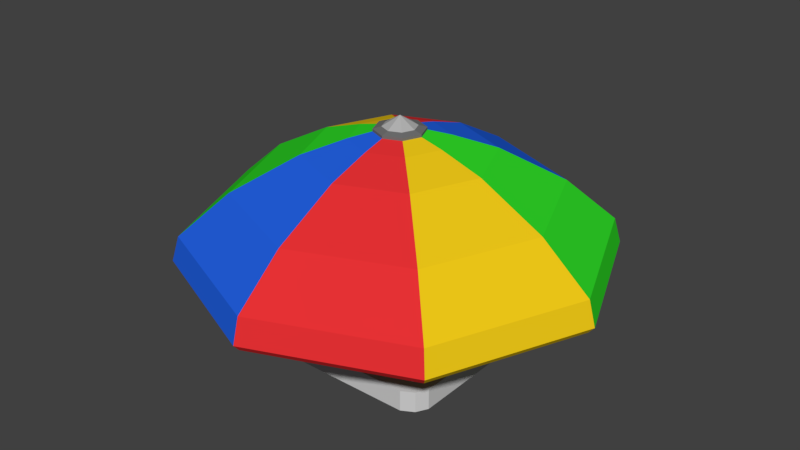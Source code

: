 # Source: REAL_UmbrellaHat.blend  (saved by Blender 2.79.0; exported with 4.5.12 LTS)
import bpy
from mathutils import Matrix  # noqa: F401  (used for matrix-valued properties, if any)

bpy.ops.wm.read_factory_settings(use_empty=True)
scene = bpy.context.scene
scene.name = 'Scene'

# ---- collections
col_collection_1 = bpy.data.collections.new('Collection 1'); scene.collection.children.link(col_collection_1)

# ---- materials (node trees are filled in below, after node groups)
mat_material_006 = bpy.data.materials.new('Material.006')
mat_material_006.alpha_threshold = 0.0
mat_material_006.use_transparent_shadow = False
mat_material_006.diffuse_color = (0.1679, 0.1679, 0.1679, 1.0)
mat_material_006.roughness = 0.5
mat_material_007 = bpy.data.materials.new('Material.007')
mat_material_007.alpha_threshold = 0.0
mat_material_007.use_transparent_shadow = False
mat_material_007.diffuse_color = (0.6383, 0.6383, 0.6383, 1.0)
mat_material_007.roughness = 0.5
mat_material_001 = bpy.data.materials.new('Material.001')
mat_material_001.alpha_threshold = 0.0
mat_material_001.use_transparent_shadow = False
mat_material_001.diffuse_color = (0.448, 0.448, 0.448, 1.0)
mat_material_001.roughness = 0.5
mat_material_002 = bpy.data.materials.new('Material.002')
mat_material_002.alpha_threshold = 0.0
mat_material_002.use_transparent_shadow = False
mat_material_002.diffuse_color = (0.8, 0.03104, 0.03462, 1.0)
mat_material_002.roughness = 0.5
mat_material_003 = bpy.data.materials.new('Material.003')
mat_material_003.alpha_threshold = 0.0
mat_material_003.use_transparent_shadow = False
mat_material_003.diffuse_color = (0.8689, 0.5841, 0.00937, 1.0)
mat_material_003.roughness = 0.5
mat_material_004 = bpy.data.materials.new('Material.004')
mat_material_004.alpha_threshold = 0.0
mat_material_004.use_transparent_shadow = False
mat_material_004.diffuse_color = (0.03222, 0.7484, 0.02356, 1.0)
mat_material_004.roughness = 0.5
mat_material_005 = bpy.data.materials.new('Material.005')
mat_material_005.alpha_threshold = 0.0
mat_material_005.use_transparent_shadow = False
mat_material_005.diffuse_color = (0.01814, 0.1269, 0.8, 1.0)
mat_material_005.roughness = 0.5
mat_material_008 = bpy.data.materials.new('Material.008')
mat_material_008.alpha_threshold = 0.0
mat_material_008.use_transparent_shadow = False
mat_material_008.diffuse_color = (0.1679, 0.1679, 0.1679, 1.0)
mat_material_008.roughness = 0.5

# ---- material node trees

# ---- world
world_world = bpy.data.worlds.new('World'); scene.world = world_world
world_world.color = (0.05088, 0.05088, 0.05088)
world_world.use_sun_shadow = False
world_world.sun_shadow_jitter_overblur = 0.0
world_world.cycles.sampling_method = 'MANUAL'

# ---- meshes
me_cylinder = bpy.data.meshes.new('Cylinder')
me_cylinder.from_pydata([(-1.252, 0.07411, 0.2553), (-1.659, 0.07411, 1.956), (-1.224, 0.06844, 0.2619), (-1.631, 0.06844, 1.963), (-1.2, 0.05228, 0.2675), (-1.608, 0.05228, 1.969), (-1.185, 0.0281, 0.2713), (-1.592, 0.0281, 1.972), (-1.179, -0.0004244, 0.2726), (-1.587, -0.0004244, 1.974), (-1.185, -0.02895, 0.2713), (-1.592, -0.02895, 1.972), (-1.2, -0.05313, 0.2675), (-1.608, -0.05313, 1.969), (-1.224, -0.06929, 0.2619), (-1.631, -0.06929, 1.963), (-1.252, -0.07496, 0.2553), (-1.659, -0.07496, 1.956), (-1.279, -0.06929, 0.2486), (-1.687, -0.06929, 1.95), (-1.303, -0.05313, 0.243), (-1.71, -0.05313, 1.944), (-1.319, -0.02895, 0.2392), (-1.726, -0.02895, 1.94), (-1.324, -0.0004244, 0.2379), (-1.732, -0.0004244, 1.939), (-1.319, 0.0281, 0.2392), (-1.726, 0.0281, 1.94), (-1.303, 0.05228, 0.243), (-1.71, 0.05228, 1.944), (-1.279, 0.06844, 0.2486), (-1.687, 0.06844, 1.95), (1.252, 0.07411, 0.2553), (1.659, 0.07411, 1.956), (1.224, 0.06844, 0.2619), (1.631, 0.06844, 1.963), (1.2, 0.05228, 0.2675), (1.608, 0.05228, 1.969), (1.185, 0.0281, 0.2713), (1.592, 0.0281, 1.972), (1.179, -0.0004244, 0.2726), (1.587, -0.0004244, 1.974), (1.185, -0.02895, 0.2713), (1.592, -0.02895, 1.972), (1.2, -0.05313, 0.2675), (1.608, -0.05313, 1.969), (1.224, -0.06929, 0.2619), (1.631, -0.06929, 1.963), (1.252, -0.07496, 0.2553), (1.659, -0.07496, 1.956), (1.279, -0.06929, 0.2486), (1.687, -0.06929, 1.95), (1.303, -0.05313, 0.243), (1.71, -0.05313, 1.944), (1.319, -0.02895, 0.2392), (1.726, -0.02895, 1.94), (1.324, -0.0004244, 0.2379), (1.732, -0.0004244, 1.939), (1.319, 0.0281, 0.2392), (1.726, 0.0281, 1.94), (1.303, 0.05228, 0.243), (1.71, 0.05228, 1.944), (1.279, 0.06844, 0.2486), (1.687, 0.06844, 1.95), (-0.07454, -1.252, 0.2553), (-0.07454, -1.66, 1.956), (-0.06886, -1.224, 0.2619), (-0.06886, -1.632, 1.963), (-0.05271, -1.201, 0.2675), (-0.05271, -1.608, 1.969), (-0.02852, -1.185, 0.2713), (-0.02852, -1.593, 1.972), (3.677e-10, -1.18, 0.2726), (1.178e-07, -1.587, 1.974), (0.02852, -1.185, 0.2713), (0.02852, -1.593, 1.972), (0.05271, -1.201, 0.2675), (0.05271, -1.608, 1.969), (0.06886, -1.224, 0.2619), (0.06886, -1.632, 1.963), (0.07454, -1.252, 0.2553), (0.07454, -1.66, 1.956), (0.06886, -1.28, 0.2486), (0.06886, -1.687, 1.95), (0.05271, -1.303, 0.243), (0.05271, -1.711, 1.944), (0.02852, -1.319, 0.2392), (0.02852, -1.727, 1.94), (3.677e-10, -1.325, 0.2379), (1.178e-07, -1.732, 1.939), (-0.02852, -1.319, 0.2392), (-0.02852, -1.727, 1.94), (-0.05271, -1.303, 0.243), (-0.05271, -1.711, 1.944), (-0.06886, -1.28, 0.2486), (-0.06886, -1.687, 1.95), (-0.07454, 1.251, 0.2553), (-0.07454, 1.659, 1.956), (-0.06886, 1.224, 0.2619), (-0.06886, 1.631, 1.963), (-0.05271, 1.2, 0.2675), (-0.05271, 1.607, 1.969), (-0.02852, 1.184, 0.2713), (-0.02852, 1.592, 1.972), (3.677e-10, 1.179, 0.2726), (3.677e-10, 1.586, 1.974), (0.02852, 1.184, 0.2713), (0.02852, 1.592, 1.972), (0.05271, 1.2, 0.2675), (0.05271, 1.607, 1.969), (0.06886, 1.224, 0.2619), (0.06886, 1.631, 1.963), (0.07454, 1.251, 0.2553), (0.07454, 1.659, 1.956), (0.06886, 1.279, 0.2486), (0.06886, 1.686, 1.95), (0.05271, 1.303, 0.243), (0.05271, 1.71, 1.944), (0.02852, 1.318, 0.2392), (0.02852, 1.726, 1.94), (-1.17e-07, 1.324, 0.2379), (3.677e-10, 1.731, 1.939), (-0.02852, 1.318, 0.2392), (-0.02852, 1.726, 1.94), (-0.05271, 1.303, 0.243), (-0.05271, 1.71, 1.944), (-0.06886, 1.279, 0.2486), (-0.06886, 1.686, 1.95)], [], [(0, 1, 3, 2), (2, 3, 5, 4), (4, 5, 7, 6), (6, 7, 9, 8), (8, 9, 11, 10), (10, 11, 13, 12), (12, 13, 15, 14), (14, 15, 17, 16), (16, 17, 19, 18), (18, 19, 21, 20), (20, 21, 23, 22), (22, 23, 25, 24), (24, 25, 27, 26), (26, 27, 29, 28), (3, 1, 31, 29, 27, 25, 23, 21, 19, 17, 15, 13, 11, 9, 7, 5), (28, 29, 31, 30), (30, 31, 1, 0), (0, 2, 4, 6, 8, 10, 12, 14, 16, 18, 20, 22, 24, 26, 28, 30), (32, 34, 35, 33), (34, 36, 37, 35), (36, 38, 39, 37), (38, 40, 41, 39), (40, 42, 43, 41), (42, 44, 45, 43), (44, 46, 47, 45), (46, 48, 49, 47), (48, 50, 51, 49), (50, 52, 53, 51), (52, 54, 55, 53), (54, 56, 57, 55), (56, 58, 59, 57), (58, 60, 61, 59), (35, 37, 39, 41, 43, 45, 47, 49, 51, 53, 55, 57, 59, 61, 63, 33), (60, 62, 63, 61), (62, 32, 33, 63), (32, 62, 60, 58, 56, 54, 52, 50, 48, 46, 44, 42, 40, 38, 36, 34), (64, 65, 67, 66), (66, 67, 69, 68), (68, 69, 71, 70), (70, 71, 73, 72), (72, 73, 75, 74), (74, 75, 77, 76), (76, 77, 79, 78), (78, 79, 81, 80), (80, 81, 83, 82), (82, 83, 85, 84), (84, 85, 87, 86), (86, 87, 89, 88), (88, 89, 91, 90), (90, 91, 93, 92), (67, 65, 95, 93, 91, 89, 87, 85, 83, 81, 79, 77, 75, 73, 71, 69), (92, 93, 95, 94), (94, 95, 65, 64), (64, 66, 68, 70, 72, 74, 76, 78, 80, 82, 84, 86, 88, 90, 92, 94), (96, 98, 99, 97), (98, 100, 101, 99), (100, 102, 103, 101), (102, 104, 105, 103), (104, 106, 107, 105), (106, 108, 109, 107), (108, 110, 111, 109), (110, 112, 113, 111), (112, 114, 115, 113), (114, 116, 117, 115), (116, 118, 119, 117), (118, 120, 121, 119), (120, 122, 123, 121), (122, 124, 125, 123), (99, 101, 103, 105, 107, 109, 111, 113, 115, 117, 119, 121, 123, 125, 127, 97), (124, 126, 127, 125), (126, 96, 97, 127), (96, 126, 124, 122, 120, 118, 116, 114, 112, 110, 108, 106, 104, 102, 100, 98)])
me_cylinder.materials.append(mat_material_006)
me_cylinder.use_remesh_preserve_volume = False
me_cylinder.use_remesh_preserve_attributes = False
me_cylinder.use_mirror_vertex_groups = False
me_cylinder.update()
me_cube_002 = bpy.data.meshes.new('Cube.002')
me_cube_002.from_pydata([(-0.9436, -0.9377, 0.02433), (-0.9436, -0.9377, 0.2178), (-0.9436, 0.9377, 0.02433), (-0.9436, 0.9377, 0.2178), (0.9436, -0.9377, 0.02433), (0.9436, -0.9377, 0.2178), (0.9436, 0.9377, 0.02433), (0.9436, 0.9377, 0.2178), (0.8333, 1.0, 0.02433), (-0.8333, 1.0, 0.02433), (-0.8333, 1.0, 0.2178), (0.8333, 1.0, 0.2178), (-0.8333, -1.0, 0.02433), (0.8333, -1.0, 0.02433), (0.8333, -1.0, 0.2178), (-0.8333, -1.0, 0.2178), (-1.0, 0.8333, 0.02433), (-1.0, -0.8333, 0.02433), (-1.0, -0.8333, 0.2178), (-1.0, 0.8333, 0.2178), (1.0, -0.8333, 0.02433), (1.0, 0.8333, 0.02433), (1.0, 0.8333, 0.2178), (1.0, -0.8333, 0.2178), (0.8333, 0.8333, 0.2178), (0.8333, -0.8333, 0.2178), (-0.8333, 0.8333, 0.2178), (-0.8333, -0.8333, 0.2178), (-0.8333, 0.8333, 0.02433), (-0.8333, -0.8333, 0.02433), (0.8333, 0.8333, 0.02433), (0.8333, -0.8333, 0.02433), (-0.08333, -1.0, 0.02433), (0.08333, -1.0, 0.02433), (0.08333, -1.0, 0.2178), (-0.08333, -1.0, 0.2178), (0.08333, -0.8333, 0.02433), (-0.08333, -0.8333, 0.02433), (-0.08333, -0.8333, 0.2178), (0.08333, -0.8333, 0.2178), (0.08333, 1.0, 0.02433), (-0.08333, 1.0, 0.02433), (-0.08333, 1.0, 0.2178), (0.08333, 1.0, 0.2178), (0.08333, 0.8333, 0.02433), (-0.08333, 0.8333, 0.02433), (-0.08333, 0.8333, 0.2178), (0.08333, 0.8333, 0.2178), (1.0, -0.08333, 0.02433), (1.0, 0.08333, 0.02433), (1.0, 0.08333, 0.2178), (1.0, -0.08333, 0.2178), (0.8333, 0.08333, 0.2178), (0.8333, -0.08333, 0.2178), (0.8333, 0.08333, 0.02433), (0.8333, -0.08333, 0.02433), (-1.0, 0.08333, 0.02433), (-1.0, -0.08333, 0.02433), (-1.0, -0.08333, 0.2178), (-1.0, 0.08333, 0.2178), (-0.8333, 0.08333, 0.2178), (-0.8333, -0.08333, 0.2178), (-0.8333, 0.08333, 0.02433), (-0.8333, -0.08333, 0.02433)], [], [(16, 19, 3, 2), (8, 11, 7, 6), (20, 23, 5, 4), (31, 20, 4, 13), (12, 15, 1, 0), (23, 25, 14, 5), (38, 27, 15, 35), (27, 18, 1, 15), (36, 31, 13, 33), (4, 5, 14, 13), (32, 35, 15, 12), (17, 29, 12, 0), (40, 43, 11, 8), (40, 8, 30, 44), (2, 3, 10, 9), (2, 9, 28, 16), (42, 10, 26, 46), (7, 11, 24, 22), (51, 53, 25, 23), (57, 63, 29, 17), (10, 3, 19, 26), (8, 6, 21, 30), (55, 48, 20, 31), (6, 7, 22, 21), (48, 51, 23, 20), (0, 1, 18, 17), (56, 59, 19, 16), (60, 62, 28, 26), (45, 46, 26, 28), (52, 24, 30, 54), (37, 29, 27, 38), (31, 36, 39, 25), (36, 37, 38, 39), (13, 14, 34, 33), (33, 34, 35, 32), (29, 37, 32, 12), (37, 36, 33, 32), (25, 39, 34, 14), (39, 38, 35, 34), (30, 24, 47, 44), (44, 47, 46, 45), (11, 43, 47, 24), (43, 42, 46, 47), (9, 41, 45, 28), (41, 40, 44, 45), (9, 10, 42, 41), (41, 42, 43, 40), (25, 53, 55, 31), (53, 52, 54, 55), (21, 22, 50, 49), (49, 50, 51, 48), (30, 21, 49, 54), (54, 49, 48, 55), (22, 24, 52, 50), (50, 52, 53, 51), (27, 29, 63, 61), (61, 63, 62, 60), (17, 18, 58, 57), (57, 58, 59, 56), (61, 58, 18, 27), (26, 19, 59, 60), (60, 59, 58, 61), (16, 28, 62, 56), (56, 62, 63, 57)])
me_cube_002.materials.append(mat_material_007)
me_cube_002.use_remesh_preserve_volume = False
me_cube_002.use_remesh_preserve_attributes = False
me_cube_002.use_mirror_vertex_groups = False
me_cube_002.update()
me_cone = bpy.data.meshes.new('Cone')
me_cone.from_pydata([(1.978e-09, 1.997, 0.8032), (1.412, 1.412, 0.8032), (1.997, -9.354e-08, 0.8032), (1.412, -1.412, 0.8032), (-1.726e-07, -1.997, 0.8032), (-1.412, -1.412, 0.8032), (-1.997, 1.756e-08, 0.8032), (-1.412, 1.412, 0.8032), (9.084e-09, -8.3e-09, 1.717), (-1.373, -1.373, 0.7388), (-1.321e-07, -1.942, 0.7388), (1.373, -1.373, 0.7388), (1.942, -1.059e-07, 0.7388), (1.373, 1.373, 0.7388), (3.774e-08, 1.942, 0.7388), (-1.373, 1.373, 0.7388), (-1.942, 2.184e-09, 0.7388), (1.466, -7.211e-08, 1.436), (1.037, 1.037, 1.436), (2.298e-08, 1.466, 1.436), (-1.466, 9.448e-09, 1.436), (-1.037, -1.037, 1.436), (-1.052e-07, -1.466, 1.436), (1.037, -1.037, 1.436), (-1.037, 1.037, 1.436), (-1.208, -1.208, 0.9502), (1.208, -1.208, 0.9502), (1.708, -1.028e-07, 0.9502), (1.208, 1.208, 0.9502), (6.562e-08, 1.708, 0.9502), (-1.208, 1.208, 0.9502), (-1.708, -7.776e-09, 0.9502), (-8.368e-08, -1.708, 0.9502), (-1.044, -1.044, 1.236), (1.044, -1.044, 1.236), (1.476, -9.44e-08, 1.236), (1.044, 1.044, 1.236), (6.846e-08, 1.476, 1.236), (-1.044, 1.044, 1.236), (-1.476, -1.229e-08, 1.236), (-6.057e-08, -1.476, 1.236), (-0.8399, -0.8399, 1.403), (0.8399, -0.8399, 1.403), (1.188, -8.701e-08, 1.403), (0.8399, 0.8399, 1.403), (6.352e-08, 1.188, 1.403), (-0.8399, 0.8399, 1.403), (-1.188, -2.093e-08, 1.403), (-4.032e-08, -1.188, 1.403), (-0.5503, -0.5503, 1.546), (0.5503, -0.5503, 1.546), (0.7782, -6.009e-08, 1.546), (0.5503, 0.5503, 1.546), (4.534e-08, 0.7782, 1.546), (-0.5503, 0.5503, 1.546), (-0.7782, -1.679e-08, 1.546), (-2.27e-08, -0.7782, 1.546), (1.931, -9.188e-08, 1.039), (1.365, 1.365, 1.039), (-1.931, 1.553e-08, 1.039), (-1.365, -1.365, 1.039), (-1.509e-07, -1.931, 1.039), (1.365, -1.365, 1.039), (-1.365, 1.365, 1.039), (1.788e-08, 1.931, 1.039), (0.8509, -4.522e-08, 1.767), (0.6017, 0.6017, 1.767), (-0.8509, 2.127e-09, 1.767), (-0.6017, -0.6017, 1.767), (-5.602e-08, -0.8509, 1.767), (0.6017, -0.6017, 1.767), (-0.6017, 0.6017, 1.767), (1.837e-08, 0.8509, 1.767), (4.703e-09, 0.4472, 1.902), (0.4472, -2.85e-08, 1.902), (0.3162, 0.3162, 1.902), (-0.4472, -3.62e-09, 1.902), (-0.3162, -0.3162, 1.902), (-3.439e-08, -0.4472, 1.902), (0.3162, -0.3162, 1.902), (-0.3162, 0.3162, 1.902), (-1.087e-09, 0.2334, 1.957), (0.2334, -2.46e-08, 1.957), (0.1651, 0.1651, 1.957), (-0.2334, -1.161e-08, 1.957), (-0.1651, -0.1651, 1.957), (-2.149e-08, -0.2334, 1.957), (0.1651, -0.1651, 1.957), (-0.1651, 0.1651, 1.957), (-3.138e-09, 0.1577, 2.001), (8.187e-09, -7.967e-09, 2.098), (-1.087e-09, 0.2334, 1.981), (0.1577, -2.322e-08, 2.001), (0.1115, 0.1115, 2.001), (-0.1577, -1.444e-08, 2.001), (-0.1115, -0.1115, 2.001), (-1.693e-08, -0.1577, 2.001), (0.1115, -0.1115, 2.001), (-0.1115, 0.1115, 2.001), (0.2334, -2.46e-08, 1.981), (0.1651, 0.1651, 1.981), (-0.2334, -1.161e-08, 1.981), (-0.1651, -0.1651, 1.981), (-2.149e-08, -0.2334, 1.981), (0.1651, -0.1651, 1.981), (-0.1651, 0.1651, 1.981)], [], [(49, 8, 56), (56, 8, 50), (50, 8, 51), (51, 8, 52), (52, 8, 53), (53, 8, 54), (54, 8, 55), (55, 8, 49), (6, 16, 9, 5), (7, 15, 16, 6), (0, 14, 15, 7), (1, 13, 14, 0), (2, 12, 13, 1), (3, 11, 12, 2), (4, 10, 11, 3), (5, 9, 10, 4), (63, 24, 19, 64), (59, 20, 24, 63), (60, 21, 20, 59), (61, 22, 21, 60), (62, 23, 22, 61), (57, 17, 23, 62), (58, 18, 17, 57), (64, 19, 18, 58), (16, 31, 25, 9), (15, 30, 31, 16), (14, 29, 30, 15), (13, 28, 29, 14), (12, 27, 28, 13), (11, 26, 27, 12), (10, 32, 26, 11), (9, 25, 32, 10), (81, 88, 105, 91), (83, 81, 91, 100), (87, 82, 99, 104), (85, 86, 103, 102), (88, 84, 101, 105), (82, 83, 100, 99), (86, 87, 104, 103), (84, 85, 102, 101), (31, 39, 33, 25), (30, 38, 39, 31), (29, 37, 38, 30), (28, 36, 37, 29), (27, 35, 36, 28), (26, 34, 35, 27), (32, 40, 34, 26), (25, 33, 40, 32), (39, 47, 41, 33), (38, 46, 47, 39), (37, 45, 46, 38), (36, 44, 45, 37), (35, 43, 44, 36), (34, 42, 43, 35), (40, 48, 42, 34), (33, 41, 48, 40), (47, 55, 49, 41), (46, 54, 55, 47), (45, 53, 54, 46), (44, 52, 53, 45), (43, 51, 52, 44), (42, 50, 51, 43), (48, 56, 50, 42), (41, 49, 56, 48), (0, 64, 58, 1), (1, 58, 57, 2), (2, 57, 62, 3), (3, 62, 61, 4), (4, 61, 60, 5), (5, 60, 59, 6), (6, 59, 63, 7), (7, 63, 64, 0), (19, 72, 66, 18), (18, 66, 65, 17), (17, 65, 70, 23), (23, 70, 69, 22), (22, 69, 68, 21), (21, 68, 67, 20), (20, 67, 71, 24), (24, 71, 72, 19), (72, 73, 75, 66), (66, 75, 74, 65), (65, 74, 79, 70), (70, 79, 78, 69), (69, 78, 77, 68), (68, 77, 76, 67), (67, 76, 80, 71), (71, 80, 73, 72), (73, 81, 83, 75), (75, 83, 82, 74), (74, 82, 87, 79), (79, 87, 86, 78), (78, 86, 85, 77), (77, 85, 84, 76), (76, 84, 88, 80), (80, 88, 81, 73), (89, 90, 93), (93, 90, 92), (92, 90, 97), (97, 90, 96), (96, 90, 95), (95, 90, 94), (94, 90, 98), (98, 90, 89), (105, 98, 89, 91), (101, 94, 98, 105), (102, 95, 94, 101), (103, 96, 95, 102), (104, 97, 96, 103), (99, 92, 97, 104), (100, 93, 92, 99), (91, 89, 93, 100)])
me_cone.polygons.foreach_set('material_index', [4, 1, 2, 3, 4, 1, 2, 3, 3, 2, 1, 4, 3, 2, 1, 4, 1, 2, 3, 4, 1, 2, 3, 4, 3, 2, 1, 4, 3, 2, 1, 4, 5, 5, 5, 5, 5, 5, 5, 5, 3, 2, 1, 4, 3, 2, 1, 4, 3, 2, 1, 4, 3, 2, 1, 4, 3, 2, 1, 4, 3, 2, 1, 4, 4, 3, 2, 1, 4, 3, 2, 1, 4, 3, 2, 1, 4, 3, 2, 1, 4, 3, 2, 1, 4, 3, 2, 1, 4, 3, 2, 1, 4, 3, 2, 1, 0, 0, 0, 0, 0, 0, 0, 0, 5, 5, 5, 5, 5, 5, 5, 5])
me_cone.materials.append(mat_material_001)
me_cone.materials.append(mat_material_002)
me_cone.materials.append(mat_material_003)
me_cone.materials.append(mat_material_004)
me_cone.materials.append(mat_material_005)
me_cone.materials.append(mat_material_008)
me_cone.use_remesh_preserve_volume = False
me_cone.use_remesh_preserve_attributes = False
me_cone.use_mirror_vertex_groups = False
me_cone.update()

# ---- objects
ob_supports = bpy.data.objects.new('Supports', me_cylinder)
ob_headband = bpy.data.objects.new('HeadBand', me_cube_002)
ob_umbrella = bpy.data.objects.new('Umbrella', me_cone)

# ---- transforms, parenting, visibility, modifiers, constraints
ob_supports.location = (0.0, 0.0, -5.96e-08)
ob_supports.scale = (0.7295, 0.7295, 0.7295)
ob_supports.lineart.crease_threshold = 0.0
ob_headband.location = (0.0, 0.0, 0.0)
ob_headband.lineart.crease_threshold = 0.0
ob_umbrella.location = (0.0, 0.0, 0.0)
ob_umbrella.lineart.crease_threshold = 0.0

# ---- collection membership
col_collection_1.objects.link(ob_supports)
col_collection_1.objects.link(ob_headband)
col_collection_1.objects.link(ob_umbrella)

# ---- scene / render settings (as saved in the file)
scene.frame_start = 1; scene.frame_end = 250; scene.frame_set(1)
scene.render.engine = 'BLENDER_EEVEE_NEXT'
scene.render.resolution_percentage = 50
scene.render.dither_intensity = 0.0
scene.cycles.use_denoising = False
scene.cycles.samples = 128
scene.cycles.sampling_pattern = 'TABULATED_SOBOL'
scene.cycles.use_adaptive_sampling = False
scene.cycles.use_light_tree = False
scene.cycles.blur_glossy = 0.0
scene.cycles.sample_clamp_indirect = 0.0
scene.view_settings.view_transform = 'Standard'
bpy.context.view_layer.update()

# ---- added for rendering (the .blend has no active camera and no usable light): camera, sun
cam_auto = bpy.data.cameras.new('AutoCamera')
cam_auto.lens = 50.0
cam_auto.sensor_width = 36.0
cam_auto.clip_end = 1000.0
ob_auto_camera = bpy.data.objects.new('AutoCamera', cam_auto)
scene.collection.objects.link(ob_auto_camera)
ob_auto_camera.location = (5.56698, -6.68038, 5.51495)
ob_auto_camera.rotation_euler = (1.09748, -7.21219e-08, 0.694738)
scene.camera = ob_auto_camera
light_auto_sun = bpy.data.lights.new('AutoSun', 'SUN')
light_auto_sun.energy = 3.0
light_auto_sun.angle = 0.0523599
ob_auto_sun = bpy.data.objects.new('AutoSun', light_auto_sun)
scene.collection.objects.link(ob_auto_sun)
ob_auto_sun.rotation_euler = (0.872665, 0.174533, 0.523599)
bpy.context.view_layer.update()
